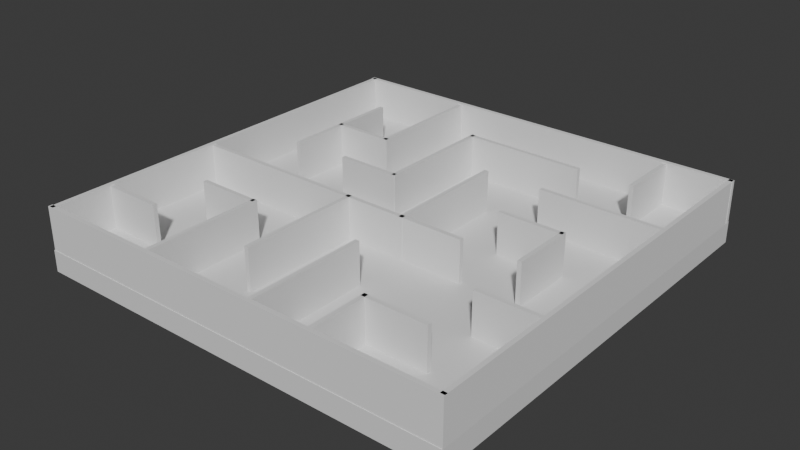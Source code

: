 # Source: level2.blend  (saved by Blender 4.5.91; exported with 4.5.12 LTS)
import bpy
from mathutils import Matrix  # noqa: F401  (used for matrix-valued properties, if any)

bpy.ops.wm.read_factory_settings(use_empty=True)
scene = bpy.context.scene
scene.name = 'Scene'

# ---- collections
col_collection = bpy.data.collections.new('Collection'); scene.collection.children.link(col_collection)

# ---- materials (node trees are filled in below, after node groups)
mat_material = bpy.data.materials.new('Material')
mat_material.alpha_threshold = 0.0
mat_material.roughness = 0.5
mat_material.line_color = (0.0, 0.0, 0.0, 1.0)

# ---- material node trees
mat_material.use_nodes = True; mat_material.node_tree.nodes.clear()
_N = mat_material.node_tree.nodes; _L = mat_material.node_tree.links
n0 = _N.new('ShaderNodeOutputMaterial'); n0.name = 'Material Output'; n0.location = (200, 100)
n1 = _N.new('ShaderNodeBsdfPrincipled'); n1.name = 'Principled BSDF'; n1.location = (-200, 100)
n1.inputs[3].default_value = 1.45
_L.new(n1.outputs[0], n0.inputs[0])
n0.is_active_output = True

# ---- world
world_world = bpy.data.worlds.new('World'); scene.world = world_world
world_world.use_nodes = True; world_world.node_tree.nodes.clear()
_N = world_world.node_tree.nodes; _L = world_world.node_tree.links
n0 = _N.new('ShaderNodeOutputWorld'); n0.name = 'World Output'; n0.location = (200, 100)
n1 = _N.new('ShaderNodeBackground'); n1.name = 'Background'; n1.location = (-200, 100)
n1.inputs[0].default_value = (0.05088, 0.05088, 0.05088, 1.0)
_L.new(n1.outputs[0], n0.inputs[0])
n0.is_active_output = True
world_world.color = (0.05088, 0.05088, 0.05088)
world_world.sun_shadow_jitter_overblur = 0.0

# ---- meshes
me_cube = bpy.data.meshes.new('Cube')
me_cube.from_pydata([(1.0, 1.0, 1.0), (1.0, 1.0, -1.0), (1.0, -1.0, 1.0), (1.0, -1.0, -1.0), (-1.0, 1.0, 1.0), (-1.0, 1.0, -1.0), (-1.0, -1.0, 1.0), (-1.0, -1.0, -1.0)], [], [(0, 4, 6, 2), (3, 2, 6, 7), (7, 6, 4, 5), (5, 1, 3, 7), (1, 0, 2, 3), (5, 4, 0, 1)])
_uv = me_cube.uv_layers.new(name='UVMap')
_uv.uv.foreach_set('vector', [0.625, 0.5, 0.875, 0.5, 0.875, 0.75, 0.625, 0.75, 0.375, 0.75, 0.625, 0.75, 0.625, 1.0, 0.375, 1.0, 0.375, 0.0, 0.625, 0.0, 0.625, 0.25, 0.375, 0.25, 0.125, 0.5, 0.375, 0.5, 0.375, 0.75, 0.125, 0.75, 0.375, 0.5, 0.625, 0.5, 0.625, 0.75, 0.375, 0.75, 0.375, 0.25, 0.625, 0.25, 0.625, 0.5, 0.375, 0.5])
me_cube.materials.append(mat_material)
me_cube.use_mirror_vertex_groups = False
me_cube.update()
me_cube_001 = bpy.data.meshes.new('Cube.001')
me_cube_001.from_pydata([(-1.0, -1.0, -1.0), (-1.0, -1.0, 1.0), (-1.0, 1.0, -1.0), (-1.0, 1.0, 1.0), (1.0, -1.0, -1.0), (1.0, -1.0, 1.0), (1.0, 1.0, -1.0), (1.0, 1.0, 1.0)], [], [(0, 1, 3, 2), (2, 3, 7, 6), (6, 7, 5, 4), (4, 5, 1, 0), (2, 6, 4, 0), (7, 3, 1, 5)])
_uv = me_cube_001.uv_layers.new(name='UVMap')
_uv.uv.foreach_set('vector', [0.375, 0.0, 0.625, 0.0, 0.625, 0.25, 0.375, 0.25, 0.375, 0.25, 0.625, 0.25, 0.625, 0.5, 0.375, 0.5, 0.375, 0.5, 0.625, 0.5, 0.625, 0.75, 0.375, 0.75, 0.375, 0.75, 0.625, 0.75, 0.625, 1.0, 0.375, 1.0, 0.125, 0.5, 0.375, 0.5, 0.375, 0.75, 0.125, 0.75, 0.625, 0.5, 0.875, 0.5, 0.875, 0.75, 0.625, 0.75])
me_cube_001.update()
me_cube_002 = bpy.data.meshes.new('Cube.002')
me_cube_002.from_pydata([(-1.0, -1.0, -1.0), (-1.0, -1.0, 1.0), (-1.0, 1.0, -1.0), (-1.0, 1.0, 1.0), (1.0, -1.0, -1.0), (1.0, -1.0, 1.0), (1.0, 1.0, -1.0), (1.0, 1.0, 1.0)], [], [(0, 1, 3, 2), (2, 3, 7, 6), (6, 7, 5, 4), (4, 5, 1, 0), (2, 6, 4, 0), (7, 3, 1, 5)])
_uv = me_cube_002.uv_layers.new(name='UVMap')
_uv.uv.foreach_set('vector', [0.375, 0.0, 0.625, 0.0, 0.625, 0.25, 0.375, 0.25, 0.375, 0.25, 0.625, 0.25, 0.625, 0.5, 0.375, 0.5, 0.375, 0.5, 0.625, 0.5, 0.625, 0.75, 0.375, 0.75, 0.375, 0.75, 0.625, 0.75, 0.625, 1.0, 0.375, 1.0, 0.125, 0.5, 0.375, 0.5, 0.375, 0.75, 0.125, 0.75, 0.625, 0.5, 0.875, 0.5, 0.875, 0.75, 0.625, 0.75])
me_cube_002.update()
me_cube_003 = bpy.data.meshes.new('Cube.003')
me_cube_003.from_pydata([(-1.0, -1.0, -1.0), (-1.0, -1.0, 1.0), (-1.0, 1.0, -1.0), (-1.0, 1.0, 1.0), (1.0, -1.0, -1.0), (1.0, -1.0, 1.0), (1.0, 1.0, -1.0), (1.0, 1.0, 1.0)], [], [(0, 1, 3, 2), (2, 3, 7, 6), (6, 7, 5, 4), (4, 5, 1, 0), (2, 6, 4, 0), (7, 3, 1, 5)])
_uv = me_cube_003.uv_layers.new(name='UVMap')
_uv.uv.foreach_set('vector', [0.375, 0.0, 0.625, 0.0, 0.625, 0.25, 0.375, 0.25, 0.375, 0.25, 0.625, 0.25, 0.625, 0.5, 0.375, 0.5, 0.375, 0.5, 0.625, 0.5, 0.625, 0.75, 0.375, 0.75, 0.375, 0.75, 0.625, 0.75, 0.625, 1.0, 0.375, 1.0, 0.125, 0.5, 0.375, 0.5, 0.375, 0.75, 0.125, 0.75, 0.625, 0.5, 0.875, 0.5, 0.875, 0.75, 0.625, 0.75])
me_cube_003.update()
me_cube_004 = bpy.data.meshes.new('Cube.004')
me_cube_004.from_pydata([(-1.0, -1.0, -1.0), (-1.0, -1.0, 1.0), (-1.0, 1.0, -1.0), (-1.0, 1.0, 1.0), (1.0, -1.0, -1.0), (1.0, -1.0, 1.0), (1.0, 1.0, -1.0), (1.0, 1.0, 1.0)], [], [(0, 1, 3, 2), (2, 3, 7, 6), (6, 7, 5, 4), (4, 5, 1, 0), (2, 6, 4, 0), (7, 3, 1, 5)])
_uv = me_cube_004.uv_layers.new(name='UVMap')
_uv.uv.foreach_set('vector', [0.375, 0.0, 0.625, 0.0, 0.625, 0.25, 0.375, 0.25, 0.375, 0.25, 0.625, 0.25, 0.625, 0.5, 0.375, 0.5, 0.375, 0.5, 0.625, 0.5, 0.625, 0.75, 0.375, 0.75, 0.375, 0.75, 0.625, 0.75, 0.625, 1.0, 0.375, 1.0, 0.125, 0.5, 0.375, 0.5, 0.375, 0.75, 0.125, 0.75, 0.625, 0.5, 0.875, 0.5, 0.875, 0.75, 0.625, 0.75])
me_cube_004.update()
me_cube_005 = bpy.data.meshes.new('Cube.005')
me_cube_005.from_pydata([(-1.0, -1.0, -1.0), (-1.0, -1.0, 1.0), (-1.0, 1.0, -1.0), (-1.0, 1.0, 1.0), (1.0, -1.0, -1.0), (1.0, -1.0, 1.0), (1.0, 1.0, -1.0), (1.0, 1.0, 1.0)], [], [(0, 1, 3, 2), (2, 3, 7, 6), (6, 7, 5, 4), (4, 5, 1, 0), (2, 6, 4, 0), (7, 3, 1, 5)])
_uv = me_cube_005.uv_layers.new(name='UVMap')
_uv.uv.foreach_set('vector', [0.375, 0.0, 0.625, 0.0, 0.625, 0.25, 0.375, 0.25, 0.375, 0.25, 0.625, 0.25, 0.625, 0.5, 0.375, 0.5, 0.375, 0.5, 0.625, 0.5, 0.625, 0.75, 0.375, 0.75, 0.375, 0.75, 0.625, 0.75, 0.625, 1.0, 0.375, 1.0, 0.125, 0.5, 0.375, 0.5, 0.375, 0.75, 0.125, 0.75, 0.625, 0.5, 0.875, 0.5, 0.875, 0.75, 0.625, 0.75])
me_cube_005.update()
me_cube_007 = bpy.data.meshes.new('Cube.007')
me_cube_007.from_pydata([(-1.0, -1.0, -1.0), (-1.0, -1.0, 1.0), (-1.0, 1.0, -1.0), (-1.0, 1.0, 1.0), (1.0, -1.0, -1.0), (1.0, -1.0, 1.0), (1.0, 1.0, -1.0), (1.0, 1.0, 1.0)], [], [(0, 1, 3, 2), (2, 3, 7, 6), (6, 7, 5, 4), (4, 5, 1, 0), (2, 6, 4, 0), (7, 3, 1, 5)])
_uv = me_cube_007.uv_layers.new(name='UVMap')
_uv.uv.foreach_set('vector', [0.375, 0.0, 0.625, 0.0, 0.625, 0.25, 0.375, 0.25, 0.375, 0.25, 0.625, 0.25, 0.625, 0.5, 0.375, 0.5, 0.375, 0.5, 0.625, 0.5, 0.625, 0.75, 0.375, 0.75, 0.375, 0.75, 0.625, 0.75, 0.625, 1.0, 0.375, 1.0, 0.125, 0.5, 0.375, 0.5, 0.375, 0.75, 0.125, 0.75, 0.625, 0.5, 0.875, 0.5, 0.875, 0.75, 0.625, 0.75])
me_cube_007.update()
me_cube_008 = bpy.data.meshes.new('Cube.008')
me_cube_008.from_pydata([(-1.0, -1.0, -1.0), (-1.0, -1.0, 1.0), (-1.0, 1.0, -1.0), (-1.0, 1.0, 1.0), (1.0, -1.0, -1.0), (1.0, -1.0, 1.0), (1.0, 1.0, -1.0), (1.0, 1.0, 1.0)], [], [(0, 1, 3, 2), (2, 3, 7, 6), (6, 7, 5, 4), (4, 5, 1, 0), (2, 6, 4, 0), (7, 3, 1, 5)])
_uv = me_cube_008.uv_layers.new(name='UVMap')
_uv.uv.foreach_set('vector', [0.375, 0.0, 0.625, 0.0, 0.625, 0.25, 0.375, 0.25, 0.375, 0.25, 0.625, 0.25, 0.625, 0.5, 0.375, 0.5, 0.375, 0.5, 0.625, 0.5, 0.625, 0.75, 0.375, 0.75, 0.375, 0.75, 0.625, 0.75, 0.625, 1.0, 0.375, 1.0, 0.125, 0.5, 0.375, 0.5, 0.375, 0.75, 0.125, 0.75, 0.625, 0.5, 0.875, 0.5, 0.875, 0.75, 0.625, 0.75])
me_cube_008.update()
me_cube_009 = bpy.data.meshes.new('Cube.009')
me_cube_009.from_pydata([(-1.0, -1.0, -1.0), (-1.0, -1.0, 1.0), (-1.0, 1.0, -1.0), (-1.0, 1.0, 1.0), (1.0, -1.0, -1.0), (1.0, -1.0, 1.0), (1.0, 1.0, -1.0), (1.0, 1.0, 1.0)], [], [(0, 1, 3, 2), (2, 3, 7, 6), (6, 7, 5, 4), (4, 5, 1, 0), (2, 6, 4, 0), (7, 3, 1, 5)])
_uv = me_cube_009.uv_layers.new(name='UVMap')
_uv.uv.foreach_set('vector', [0.375, 0.0, 0.625, 0.0, 0.625, 0.25, 0.375, 0.25, 0.375, 0.25, 0.625, 0.25, 0.625, 0.5, 0.375, 0.5, 0.375, 0.5, 0.625, 0.5, 0.625, 0.75, 0.375, 0.75, 0.375, 0.75, 0.625, 0.75, 0.625, 1.0, 0.375, 1.0, 0.125, 0.5, 0.375, 0.5, 0.375, 0.75, 0.125, 0.75, 0.625, 0.5, 0.875, 0.5, 0.875, 0.75, 0.625, 0.75])
me_cube_009.update()
me_cube_010 = bpy.data.meshes.new('Cube.010')
me_cube_010.from_pydata([(-1.0, -1.0, -1.0), (-1.0, -1.0, 1.0), (-1.0, 1.0, -1.0), (-1.0, 1.0, 1.0), (1.0, -1.0, -1.0), (1.0, -1.0, 1.0), (1.0, 1.0, -1.0), (1.0, 1.0, 1.0)], [], [(0, 1, 3, 2), (2, 3, 7, 6), (6, 7, 5, 4), (4, 5, 1, 0), (2, 6, 4, 0), (7, 3, 1, 5)])
_uv = me_cube_010.uv_layers.new(name='UVMap')
_uv.uv.foreach_set('vector', [0.375, 0.0, 0.625, 0.0, 0.625, 0.25, 0.375, 0.25, 0.375, 0.25, 0.625, 0.25, 0.625, 0.5, 0.375, 0.5, 0.375, 0.5, 0.625, 0.5, 0.625, 0.75, 0.375, 0.75, 0.375, 0.75, 0.625, 0.75, 0.625, 1.0, 0.375, 1.0, 0.125, 0.5, 0.375, 0.5, 0.375, 0.75, 0.125, 0.75, 0.625, 0.5, 0.875, 0.5, 0.875, 0.75, 0.625, 0.75])
me_cube_010.update()
me_cube_011 = bpy.data.meshes.new('Cube.011')
me_cube_011.from_pydata([(-1.0, -1.0, -1.0), (-1.0, -1.0, 1.0), (-1.0, 1.0, -1.0), (-1.0, 1.0, 1.0), (1.0, -1.0, -1.0), (1.0, -1.0, 1.0), (1.0, 1.0, -1.0), (1.0, 1.0, 1.0)], [], [(0, 1, 3, 2), (2, 3, 7, 6), (6, 7, 5, 4), (4, 5, 1, 0), (2, 6, 4, 0), (7, 3, 1, 5)])
_uv = me_cube_011.uv_layers.new(name='UVMap')
_uv.uv.foreach_set('vector', [0.375, 0.0, 0.625, 0.0, 0.625, 0.25, 0.375, 0.25, 0.375, 0.25, 0.625, 0.25, 0.625, 0.5, 0.375, 0.5, 0.375, 0.5, 0.625, 0.5, 0.625, 0.75, 0.375, 0.75, 0.375, 0.75, 0.625, 0.75, 0.625, 1.0, 0.375, 1.0, 0.125, 0.5, 0.375, 0.5, 0.375, 0.75, 0.125, 0.75, 0.625, 0.5, 0.875, 0.5, 0.875, 0.75, 0.625, 0.75])
me_cube_011.update()
me_cube_012 = bpy.data.meshes.new('Cube.012')
me_cube_012.from_pydata([(-1.0, -1.0, -1.0), (-1.0, -1.0, 1.0), (-1.0, 1.0, -1.0), (-1.0, 1.0, 1.0), (1.0, -1.0, -1.0), (1.0, -1.0, 1.0), (1.0, 1.0, -1.0), (1.0, 1.0, 1.0)], [], [(0, 1, 3, 2), (2, 3, 7, 6), (6, 7, 5, 4), (4, 5, 1, 0), (2, 6, 4, 0), (7, 3, 1, 5)])
_uv = me_cube_012.uv_layers.new(name='UVMap')
_uv.uv.foreach_set('vector', [0.375, 0.0, 0.625, 0.0, 0.625, 0.25, 0.375, 0.25, 0.375, 0.25, 0.625, 0.25, 0.625, 0.5, 0.375, 0.5, 0.375, 0.5, 0.625, 0.5, 0.625, 0.75, 0.375, 0.75, 0.375, 0.75, 0.625, 0.75, 0.625, 1.0, 0.375, 1.0, 0.125, 0.5, 0.375, 0.5, 0.375, 0.75, 0.125, 0.75, 0.625, 0.5, 0.875, 0.5, 0.875, 0.75, 0.625, 0.75])
me_cube_012.update()
me_cube_013 = bpy.data.meshes.new('Cube.013')
me_cube_013.from_pydata([(-1.0, -1.0, -1.0), (-1.0, -1.0, 1.0), (-1.0, 1.0, -1.0), (-1.0, 1.0, 1.0), (1.0, -1.0, -1.0), (1.0, -1.0, 1.0), (1.0, 1.0, -1.0), (1.0, 1.0, 1.0)], [], [(0, 1, 3, 2), (2, 3, 7, 6), (6, 7, 5, 4), (4, 5, 1, 0), (2, 6, 4, 0), (7, 3, 1, 5)])
_uv = me_cube_013.uv_layers.new(name='UVMap')
_uv.uv.foreach_set('vector', [0.375, 0.0, 0.625, 0.0, 0.625, 0.25, 0.375, 0.25, 0.375, 0.25, 0.625, 0.25, 0.625, 0.5, 0.375, 0.5, 0.375, 0.5, 0.625, 0.5, 0.625, 0.75, 0.375, 0.75, 0.375, 0.75, 0.625, 0.75, 0.625, 1.0, 0.375, 1.0, 0.125, 0.5, 0.375, 0.5, 0.375, 0.75, 0.125, 0.75, 0.625, 0.5, 0.875, 0.5, 0.875, 0.75, 0.625, 0.75])
me_cube_013.update()
me_cube_014 = bpy.data.meshes.new('Cube.014')
me_cube_014.from_pydata([(-1.0, -1.0, -1.0), (-1.0, -1.0, 1.0), (-1.0, 1.0, -1.0), (-1.0, 1.0, 1.0), (1.0, -1.0, -1.0), (1.0, -1.0, 1.0), (1.0, 1.0, -1.0), (1.0, 1.0, 1.0)], [], [(0, 1, 3, 2), (2, 3, 7, 6), (6, 7, 5, 4), (4, 5, 1, 0), (2, 6, 4, 0), (7, 3, 1, 5)])
_uv = me_cube_014.uv_layers.new(name='UVMap')
_uv.uv.foreach_set('vector', [0.375, 0.0, 0.625, 0.0, 0.625, 0.25, 0.375, 0.25, 0.375, 0.25, 0.625, 0.25, 0.625, 0.5, 0.375, 0.5, 0.375, 0.5, 0.625, 0.5, 0.625, 0.75, 0.375, 0.75, 0.375, 0.75, 0.625, 0.75, 0.625, 1.0, 0.375, 1.0, 0.125, 0.5, 0.375, 0.5, 0.375, 0.75, 0.125, 0.75, 0.625, 0.5, 0.875, 0.5, 0.875, 0.75, 0.625, 0.75])
me_cube_014.update()
me_cube_015 = bpy.data.meshes.new('Cube.015')
me_cube_015.from_pydata([(-1.0, -1.0, -1.0), (-1.0, -1.0, 1.0), (-1.0, 1.0, -1.0), (-1.0, 1.0, 1.0), (1.0, -1.0, -1.0), (1.0, -1.0, 1.0), (1.0, 1.0, -1.0), (1.0, 1.0, 1.0)], [], [(0, 1, 3, 2), (2, 3, 7, 6), (6, 7, 5, 4), (4, 5, 1, 0), (2, 6, 4, 0), (7, 3, 1, 5)])
_uv = me_cube_015.uv_layers.new(name='UVMap')
_uv.uv.foreach_set('vector', [0.375, 0.0, 0.625, 0.0, 0.625, 0.25, 0.375, 0.25, 0.375, 0.25, 0.625, 0.25, 0.625, 0.5, 0.375, 0.5, 0.375, 0.5, 0.625, 0.5, 0.625, 0.75, 0.375, 0.75, 0.375, 0.75, 0.625, 0.75, 0.625, 1.0, 0.375, 1.0, 0.125, 0.5, 0.375, 0.5, 0.375, 0.75, 0.125, 0.75, 0.625, 0.5, 0.875, 0.5, 0.875, 0.75, 0.625, 0.75])
me_cube_015.update()
me_cube_016 = bpy.data.meshes.new('Cube.016')
me_cube_016.from_pydata([(-1.0, -1.0, -1.0), (-1.0, -1.0, 1.0), (-1.0, 1.0, -1.0), (-1.0, 1.0, 1.0), (1.0, -1.0, -1.0), (1.0, -1.0, 1.0), (1.0, 1.0, -1.0), (1.0, 1.0, 1.0)], [], [(0, 1, 3, 2), (2, 3, 7, 6), (6, 7, 5, 4), (4, 5, 1, 0), (2, 6, 4, 0), (7, 3, 1, 5)])
_uv = me_cube_016.uv_layers.new(name='UVMap')
_uv.uv.foreach_set('vector', [0.375, 0.0, 0.625, 0.0, 0.625, 0.25, 0.375, 0.25, 0.375, 0.25, 0.625, 0.25, 0.625, 0.5, 0.375, 0.5, 0.375, 0.5, 0.625, 0.5, 0.625, 0.75, 0.375, 0.75, 0.375, 0.75, 0.625, 0.75, 0.625, 1.0, 0.375, 1.0, 0.125, 0.5, 0.375, 0.5, 0.375, 0.75, 0.125, 0.75, 0.625, 0.5, 0.875, 0.5, 0.875, 0.75, 0.625, 0.75])
me_cube_016.update()
me_cube_017 = bpy.data.meshes.new('Cube.017')
me_cube_017.from_pydata([(-1.0, -1.0, -1.0), (-1.0, -1.0, 1.0), (-1.0, 1.0, -1.0), (-1.0, 1.0, 1.0), (1.0, -1.0, -1.0), (1.0, -1.0, 1.0), (1.0, 1.0, -1.0), (1.0, 1.0, 1.0)], [], [(0, 1, 3, 2), (2, 3, 7, 6), (6, 7, 5, 4), (4, 5, 1, 0), (2, 6, 4, 0), (7, 3, 1, 5)])
_uv = me_cube_017.uv_layers.new(name='UVMap')
_uv.uv.foreach_set('vector', [0.375, 0.0, 0.625, 0.0, 0.625, 0.25, 0.375, 0.25, 0.375, 0.25, 0.625, 0.25, 0.625, 0.5, 0.375, 0.5, 0.375, 0.5, 0.625, 0.5, 0.625, 0.75, 0.375, 0.75, 0.375, 0.75, 0.625, 0.75, 0.625, 1.0, 0.375, 1.0, 0.125, 0.5, 0.375, 0.5, 0.375, 0.75, 0.125, 0.75, 0.625, 0.5, 0.875, 0.5, 0.875, 0.75, 0.625, 0.75])
me_cube_017.update()
me_cube_018 = bpy.data.meshes.new('Cube.018')
me_cube_018.from_pydata([(-1.0, -1.0, -1.0), (-1.0, -1.0, 1.0), (-1.0, 1.0, -1.0), (-1.0, 1.0, 1.0), (1.0, -1.0, -1.0), (1.0, -1.0, 1.0), (1.0, 1.0, -1.0), (1.0, 1.0, 1.0)], [], [(0, 1, 3, 2), (2, 3, 7, 6), (6, 7, 5, 4), (4, 5, 1, 0), (2, 6, 4, 0), (7, 3, 1, 5)])
_uv = me_cube_018.uv_layers.new(name='UVMap')
_uv.uv.foreach_set('vector', [0.375, 0.0, 0.625, 0.0, 0.625, 0.25, 0.375, 0.25, 0.375, 0.25, 0.625, 0.25, 0.625, 0.5, 0.375, 0.5, 0.375, 0.5, 0.625, 0.5, 0.625, 0.75, 0.375, 0.75, 0.375, 0.75, 0.625, 0.75, 0.625, 1.0, 0.375, 1.0, 0.125, 0.5, 0.375, 0.5, 0.375, 0.75, 0.125, 0.75, 0.625, 0.5, 0.875, 0.5, 0.875, 0.75, 0.625, 0.75])
me_cube_018.update()
me_cube_019 = bpy.data.meshes.new('Cube.019')
me_cube_019.from_pydata([(-1.0, -1.0, -1.0), (-1.0, -1.0, 1.0), (-1.0, 1.0, -1.0), (-1.0, 1.0, 1.0), (1.0, -1.0, -1.0), (1.0, -1.0, 1.0), (1.0, 1.0, -1.0), (1.0, 1.0, 1.0)], [], [(0, 1, 3, 2), (2, 3, 7, 6), (6, 7, 5, 4), (4, 5, 1, 0), (2, 6, 4, 0), (7, 3, 1, 5)])
_uv = me_cube_019.uv_layers.new(name='UVMap')
_uv.uv.foreach_set('vector', [0.375, 0.0, 0.625, 0.0, 0.625, 0.25, 0.375, 0.25, 0.375, 0.25, 0.625, 0.25, 0.625, 0.5, 0.375, 0.5, 0.375, 0.5, 0.625, 0.5, 0.625, 0.75, 0.375, 0.75, 0.375, 0.75, 0.625, 0.75, 0.625, 1.0, 0.375, 1.0, 0.125, 0.5, 0.375, 0.5, 0.375, 0.75, 0.125, 0.75, 0.625, 0.5, 0.875, 0.5, 0.875, 0.75, 0.625, 0.75])
me_cube_019.update()
me_cube_020 = bpy.data.meshes.new('Cube.020')
me_cube_020.from_pydata([(-1.0, -1.0, -1.0), (-1.0, -1.0, 1.0), (-1.0, 1.0, -1.0), (-1.0, 1.0, 1.0), (1.0, -1.0, -1.0), (1.0, -1.0, 1.0), (1.0, 1.0, -1.0), (1.0, 1.0, 1.0)], [], [(0, 1, 3, 2), (2, 3, 7, 6), (6, 7, 5, 4), (4, 5, 1, 0), (2, 6, 4, 0), (7, 3, 1, 5)])
_uv = me_cube_020.uv_layers.new(name='UVMap')
_uv.uv.foreach_set('vector', [0.375, 0.0, 0.625, 0.0, 0.625, 0.25, 0.375, 0.25, 0.375, 0.25, 0.625, 0.25, 0.625, 0.5, 0.375, 0.5, 0.375, 0.5, 0.625, 0.5, 0.625, 0.75, 0.375, 0.75, 0.375, 0.75, 0.625, 0.75, 0.625, 1.0, 0.375, 1.0, 0.125, 0.5, 0.375, 0.5, 0.375, 0.75, 0.125, 0.75, 0.625, 0.5, 0.875, 0.5, 0.875, 0.75, 0.625, 0.75])
me_cube_020.update()
me_cube_021 = bpy.data.meshes.new('Cube.021')
me_cube_021.from_pydata([(-1.0, -1.0, -1.0), (-1.0, -1.0, 1.0), (-1.0, 1.0, -1.0), (-1.0, 1.0, 1.0), (1.0, -1.0, -1.0), (1.0, -1.0, 1.0), (1.0, 1.0, -1.0), (1.0, 1.0, 1.0)], [], [(0, 1, 3, 2), (2, 3, 7, 6), (6, 7, 5, 4), (4, 5, 1, 0), (2, 6, 4, 0), (7, 3, 1, 5)])
_uv = me_cube_021.uv_layers.new(name='UVMap')
_uv.uv.foreach_set('vector', [0.375, 0.0, 0.625, 0.0, 0.625, 0.25, 0.375, 0.25, 0.375, 0.25, 0.625, 0.25, 0.625, 0.5, 0.375, 0.5, 0.375, 0.5, 0.625, 0.5, 0.625, 0.75, 0.375, 0.75, 0.375, 0.75, 0.625, 0.75, 0.625, 1.0, 0.375, 1.0, 0.125, 0.5, 0.375, 0.5, 0.375, 0.75, 0.125, 0.75, 0.625, 0.5, 0.875, 0.5, 0.875, 0.75, 0.625, 0.75])
me_cube_021.update()
me_cube_022 = bpy.data.meshes.new('Cube.022')
me_cube_022.from_pydata([(-1.0, -1.0, -1.0), (-1.0, -1.0, 1.0), (-1.0, 1.0, -1.0), (-1.0, 1.0, 1.0), (1.0, -1.0, -1.0), (1.0, -1.0, 1.0), (1.0, 1.0, -1.0), (1.0, 1.0, 1.0)], [], [(0, 1, 3, 2), (2, 3, 7, 6), (6, 7, 5, 4), (4, 5, 1, 0), (2, 6, 4, 0), (7, 3, 1, 5)])
_uv = me_cube_022.uv_layers.new(name='UVMap')
_uv.uv.foreach_set('vector', [0.375, 0.0, 0.625, 0.0, 0.625, 0.25, 0.375, 0.25, 0.375, 0.25, 0.625, 0.25, 0.625, 0.5, 0.375, 0.5, 0.375, 0.5, 0.625, 0.5, 0.625, 0.75, 0.375, 0.75, 0.375, 0.75, 0.625, 0.75, 0.625, 1.0, 0.375, 1.0, 0.125, 0.5, 0.375, 0.5, 0.375, 0.75, 0.125, 0.75, 0.625, 0.5, 0.875, 0.5, 0.875, 0.75, 0.625, 0.75])
me_cube_022.update()
me_cube_023 = bpy.data.meshes.new('Cube.023')
me_cube_023.from_pydata([(-1.0, -1.0, -1.0), (-1.0, -1.0, 1.0), (-1.0, 1.0, -1.0), (-1.0, 1.0, 1.0), (1.0, -1.0, -1.0), (1.0, -1.0, 1.0), (1.0, 1.0, -1.0), (1.0, 1.0, 1.0)], [], [(0, 1, 3, 2), (2, 3, 7, 6), (6, 7, 5, 4), (4, 5, 1, 0), (2, 6, 4, 0), (7, 3, 1, 5)])
_uv = me_cube_023.uv_layers.new(name='UVMap')
_uv.uv.foreach_set('vector', [0.375, 0.0, 0.625, 0.0, 0.625, 0.25, 0.375, 0.25, 0.375, 0.25, 0.625, 0.25, 0.625, 0.5, 0.375, 0.5, 0.375, 0.5, 0.625, 0.5, 0.625, 0.75, 0.375, 0.75, 0.375, 0.75, 0.625, 0.75, 0.625, 1.0, 0.375, 1.0, 0.125, 0.5, 0.375, 0.5, 0.375, 0.75, 0.125, 0.75, 0.625, 0.5, 0.875, 0.5, 0.875, 0.75, 0.625, 0.75])
me_cube_023.update()
me_cube_024 = bpy.data.meshes.new('Cube.024')
me_cube_024.from_pydata([(-1.0, -1.0, -1.0), (-1.0, -1.0, 1.0), (-1.0, 1.0, -1.0), (-1.0, 1.0, 1.0), (1.0, -1.0, -1.0), (1.0, -1.0, 1.0), (1.0, 1.0, -1.0), (1.0, 1.0, 1.0)], [], [(0, 1, 3, 2), (2, 3, 7, 6), (6, 7, 5, 4), (4, 5, 1, 0), (2, 6, 4, 0), (7, 3, 1, 5)])
_uv = me_cube_024.uv_layers.new(name='UVMap')
_uv.uv.foreach_set('vector', [0.375, 0.0, 0.625, 0.0, 0.625, 0.25, 0.375, 0.25, 0.375, 0.25, 0.625, 0.25, 0.625, 0.5, 0.375, 0.5, 0.375, 0.5, 0.625, 0.5, 0.625, 0.75, 0.375, 0.75, 0.375, 0.75, 0.625, 0.75, 0.625, 1.0, 0.375, 1.0, 0.125, 0.5, 0.375, 0.5, 0.375, 0.75, 0.125, 0.75, 0.625, 0.5, 0.875, 0.5, 0.875, 0.75, 0.625, 0.75])
me_cube_024.update()
me_cube_025 = bpy.data.meshes.new('Cube.025')
me_cube_025.from_pydata([(-1.0, -1.0, -1.0), (-1.0, -1.0, 1.0), (-1.0, 1.0, -1.0), (-1.0, 1.0, 1.0), (1.0, -1.0, -1.0), (1.0, -1.0, 1.0), (1.0, 1.0, -1.0), (1.0, 1.0, 1.0)], [], [(0, 1, 3, 2), (2, 3, 7, 6), (6, 7, 5, 4), (4, 5, 1, 0), (2, 6, 4, 0), (7, 3, 1, 5)])
_uv = me_cube_025.uv_layers.new(name='UVMap')
_uv.uv.foreach_set('vector', [0.375, 0.0, 0.625, 0.0, 0.625, 0.25, 0.375, 0.25, 0.375, 0.25, 0.625, 0.25, 0.625, 0.5, 0.375, 0.5, 0.375, 0.5, 0.625, 0.5, 0.625, 0.75, 0.375, 0.75, 0.375, 0.75, 0.625, 0.75, 0.625, 1.0, 0.375, 1.0, 0.125, 0.5, 0.375, 0.5, 0.375, 0.75, 0.125, 0.75, 0.625, 0.5, 0.875, 0.5, 0.875, 0.75, 0.625, 0.75])
me_cube_025.update()

# ---- objects
ob_grida = bpy.data.objects.new('grida', me_cube)
ob_siena = bpy.data.objects.new('siena', me_cube_001)
ob_siena2 = bpy.data.objects.new('siena2', me_cube_002)
ob_siena3 = bpy.data.objects.new('siena3', me_cube_003)
ob_siena4 = bpy.data.objects.new('siena4', me_cube_004)
ob_siena3_001 = bpy.data.objects.new('siena3.001', me_cube_005)
ob_siena3_003 = bpy.data.objects.new('siena3.003', me_cube_007)
ob_siena3_004 = bpy.data.objects.new('siena3.004', me_cube_008)
ob_siena3_005 = bpy.data.objects.new('siena3.005', me_cube_009)
ob_siena3_006 = bpy.data.objects.new('siena3.006', me_cube_010)
ob_siena3_007 = bpy.data.objects.new('siena3.007', me_cube_011)
ob_siena3_008 = bpy.data.objects.new('siena3.008', me_cube_012)
ob_siena3_009 = bpy.data.objects.new('siena3.009', me_cube_013)
ob_siena3_010 = bpy.data.objects.new('siena3.010', me_cube_014)
ob_siena3_011 = bpy.data.objects.new('siena3.011', me_cube_015)
ob_siena3_012 = bpy.data.objects.new('siena3.012', me_cube_016)
ob_siena3_013 = bpy.data.objects.new('siena3.013', me_cube_017)
ob_siena3_014 = bpy.data.objects.new('siena3.014', me_cube_018)
ob_siena3_015 = bpy.data.objects.new('siena3.015', me_cube_019)
ob_siena3_016 = bpy.data.objects.new('siena3.016', me_cube_020)
ob_siena3_017 = bpy.data.objects.new('siena3.017', me_cube_021)
ob_siena3_018 = bpy.data.objects.new('siena3.018', me_cube_022)
ob_siena3_019 = bpy.data.objects.new('siena3.019', me_cube_023)
ob_siena3_020 = bpy.data.objects.new('siena3.020', me_cube_024)
ob_siena3_021 = bpy.data.objects.new('siena3.021', me_cube_025)

# ---- transforms, parenting, visibility, modifiers, constraints
ob_grida.location = (0.2551, -0.1152, -0.4641)
ob_grida.scale = (10.0, 10.0, 0.5)
ob_grida.lock_rotations_4d = False
ob_grida.empty_display_type = 'ARROWS'
ob_grida.lineart.crease_threshold = 0.0
ob_siena.location = (0.2814, 9.674, 1.028)
ob_siena.scale = (10.0, 0.1, 1.0)
ob_siena2.location = (0.2814, -9.99, 1.028)
ob_siena2.scale = (10.0, 0.1, 1.0)
ob_siena3.location = (10.17, -0.1337, 1.028)
ob_siena3.rotation_euler = (0.0, -0.0, -1.57)
ob_siena3.scale = (9.9, 0.1, 1.0)
ob_siena4.location = (-9.569, -0.1607, 1.028)
ob_siena4.rotation_euler = (0.0, -0.0, -1.57)
ob_siena4.scale = (9.9, 0.1, 1.0)
ob_siena3_001.location = (4.503, -8.513, 0.9684)
ob_siena3_001.rotation_euler = (0.0, -0.0, -1.57)
ob_siena3_001.scale = (1.5, 0.1, 1.0)
ob_siena3_003.location = (7.257, -0.1962, 0.9684)
ob_siena3_003.rotation_euler = (0.0, -0.0, -1.57)
ob_siena3_003.scale = (1.5, 0.1, 1.0)
ob_siena3_004.location = (7.143, 8.207, 0.9684)
ob_siena3_004.rotation_euler = (0.0, -0.0, -1.57)
ob_siena3_004.scale = (1.5, 0.1, 1.0)
ob_siena3_005.location = (5.912, -7.136, 0.9684)
ob_siena3_005.rotation_euler = (0.0, -0.0, -0.01038)
ob_siena3_005.scale = (1.5, 0.1, 1.0)
ob_siena3_006.location = (8.673, -4.361, 0.9684)
ob_siena3_006.rotation_euler = (0.0, -0.0, -0.01038)
ob_siena3_006.scale = (1.5, 0.1, 1.0)
ob_siena3_007.location = (-8.16, -7.17, 0.9684)
ob_siena3_007.rotation_euler = (0.0, -0.0, -0.01038)
ob_siena3_007.scale = (1.5, 0.1, 1.0)
ob_siena3_008.location = (-5.358, -4.374, 0.9684)
ob_siena3_008.rotation_euler = (0.0, -0.0, -0.01038)
ob_siena3_008.scale = (1.5, 0.1, 1.0)
ob_siena3_009.location = (5.823, 1.189, 0.9684)
ob_siena3_009.rotation_euler = (0.0, -0.0, -0.01038)
ob_siena3_009.scale = (1.5, 0.1, 1.0)
ob_siena3_010.location = (-2.586, 1.222, 0.9684)
ob_siena3_010.rotation_euler = (0.0, -0.0, -0.01038)
ob_siena3_010.scale = (1.5, 0.1, 1.0)
ob_siena3_011.location = (-5.328, 3.958, 0.9684)
ob_siena3_011.rotation_euler = (0.0, -0.0, -0.01038)
ob_siena3_011.scale = (1.5, 0.1, 1.0)
ob_siena3_012.location = (1.678, 6.757, 0.9684)
ob_siena3_012.rotation_euler = (0.0, -0.0, -0.01038)
ob_siena3_012.scale = (2.9, 0.1, 1.0)
ob_siena3_013.location = (7.31, 3.977, 0.9684)
ob_siena3_013.rotation_euler = (0.0, -0.0, -0.01038)
ob_siena3_013.scale = (2.9, 0.1, 1.0)
ob_siena3_014.location = (-2.494, -1.586, 0.9684)
ob_siena3_014.rotation_euler = (0.0, -0.0, -0.01038)
ob_siena3_014.scale = (7.1, 0.1, 1.0)
ob_siena3_015.location = (1.628, -7.158, 0.9684)
ob_siena3_015.rotation_euler = (0.0, -0.0, -1.57)
ob_siena3_015.scale = (2.9, 0.1, 1.0)
ob_siena3_016.location = (-3.918, -7.158, 0.9684)
ob_siena3_016.rotation_euler = (0.0, -0.0, -1.57)
ob_siena3_016.scale = (2.9, 0.1, 1.0)
ob_siena3_017.location = (-1.23, -4.398, 0.9684)
ob_siena3_017.rotation_euler = (0.0, -0.0, -1.57)
ob_siena3_017.scale = (2.9, 0.1, 1.0)
ob_siena3_018.location = (1.628, 1.154, 0.9684)
ob_siena3_018.rotation_euler = (0.0, -0.0, -1.57)
ob_siena3_018.scale = (2.9, 0.1, 1.0)
ob_siena3_019.location = (-1.155, 4.032, 0.9684)
ob_siena3_019.rotation_euler = (0.0, -0.0, -1.57)
ob_siena3_019.scale = (2.9, 0.1, 1.0)
ob_siena3_020.location = (-3.96, 6.761, 0.9684)
ob_siena3_020.rotation_euler = (0.0, -0.0, -1.57)
ob_siena3_020.scale = (2.9, 0.1, 1.0)
ob_siena3_021.location = (-6.733, 3.988, 0.9684)
ob_siena3_021.rotation_euler = (0.0, -0.0, -1.57)
ob_siena3_021.scale = (2.9, 0.1, 1.0)

# ---- collection membership
col_collection.objects.link(ob_grida)
col_collection.objects.link(ob_siena)
col_collection.objects.link(ob_siena2)
col_collection.objects.link(ob_siena3)
col_collection.objects.link(ob_siena4)
col_collection.objects.link(ob_siena3_001)
col_collection.objects.link(ob_siena3_003)
col_collection.objects.link(ob_siena3_004)
col_collection.objects.link(ob_siena3_005)
col_collection.objects.link(ob_siena3_006)
col_collection.objects.link(ob_siena3_007)
col_collection.objects.link(ob_siena3_008)
col_collection.objects.link(ob_siena3_009)
col_collection.objects.link(ob_siena3_010)
col_collection.objects.link(ob_siena3_011)
col_collection.objects.link(ob_siena3_012)
col_collection.objects.link(ob_siena3_013)
col_collection.objects.link(ob_siena3_014)
col_collection.objects.link(ob_siena3_015)
col_collection.objects.link(ob_siena3_016)
col_collection.objects.link(ob_siena3_017)
col_collection.objects.link(ob_siena3_018)
col_collection.objects.link(ob_siena3_019)
col_collection.objects.link(ob_siena3_020)
col_collection.objects.link(ob_siena3_021)

# ---- scene / render settings (as saved in the file)
scene.frame_start = 1; scene.frame_end = 250; scene.frame_set(1)
scene.render.engine = 'BLENDER_EEVEE_NEXT'
bpy.context.view_layer.update()

# ---- added for rendering (the .blend has no active camera and no usable light): camera, sun
cam_auto = bpy.data.cameras.new('AutoCamera')
cam_auto.lens = 50.0
cam_auto.sensor_width = 36.0
cam_auto.clip_end = 1000.0
ob_auto_camera = bpy.data.objects.new('AutoCamera', cam_auto)
scene.collection.objects.link(ob_auto_camera)
ob_auto_camera.location = (26.6007, -31.7141, 21.5979)
ob_auto_camera.rotation_euler = (1.09748, -7.21219e-08, 0.694738)
scene.camera = ob_auto_camera
light_auto_sun = bpy.data.lights.new('AutoSun', 'SUN')
light_auto_sun.energy = 3.0
light_auto_sun.angle = 0.0523599
ob_auto_sun = bpy.data.objects.new('AutoSun', light_auto_sun)
scene.collection.objects.link(ob_auto_sun)
ob_auto_sun.rotation_euler = (0.872665, 0.174533, 0.523599)
bpy.context.view_layer.update()
